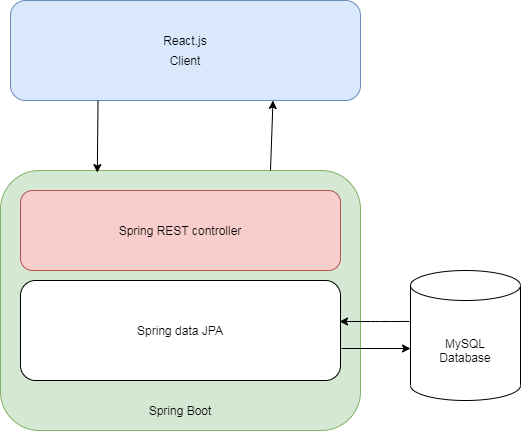

The diagram above was exported from draw.io. Its source (the exported page's mxGraphModel, read from the mxfile embedded in the PNG):
<mxGraphModel dx="648" dy="559" grid="1" gridSize="10" guides="1" tooltips="1" connect="1" arrows="1" fold="1" page="1" pageScale="1" pageWidth="850" pageHeight="1100" math="0" shadow="0">
  <root>
    <mxCell id="0" />
    <mxCell id="1" parent="0" />
    <mxCell id="y8qBwbN3MLuvtmcE9jW2-1" value="" style="shape=cylinder3;whiteSpace=wrap;html=1;boundedLbl=1;backgroundOutline=1;size=15;" parent="1" vertex="1">
      <mxGeometry x="500" y="310" width="110" height="130" as="geometry" />
    </mxCell>
    <mxCell id="y8qBwbN3MLuvtmcE9jW2-2" value="&lt;div&gt;MySQL&lt;/div&gt;&lt;div&gt;Database&lt;br&gt;&lt;/div&gt;" style="text;html=1;strokeColor=none;fillColor=none;align=center;verticalAlign=middle;whiteSpace=wrap;rounded=0;" parent="1" vertex="1">
      <mxGeometry x="535" y="380" width="40" height="20" as="geometry" />
    </mxCell>
    <mxCell id="y8qBwbN3MLuvtmcE9jW2-3" value="" style="rounded=1;whiteSpace=wrap;html=1;fillColor=#d5e8d4;strokeColor=#82b366;" parent="1" vertex="1">
      <mxGeometry x="90" y="210" width="360" height="260" as="geometry" />
    </mxCell>
    <mxCell id="y8qBwbN3MLuvtmcE9jW2-4" value="" style="rounded=1;whiteSpace=wrap;html=1;fillColor=#f8cecc;strokeColor=#b85450;" parent="1" vertex="1">
      <mxGeometry x="110" y="230" width="320" height="80" as="geometry" />
    </mxCell>
    <mxCell id="y8qBwbN3MLuvtmcE9jW2-5" value="Spring REST controller" style="text;html=1;strokeColor=none;fillColor=none;align=center;verticalAlign=middle;whiteSpace=wrap;rounded=0;" parent="1" vertex="1">
      <mxGeometry x="130" y="250" width="280" height="40" as="geometry" />
    </mxCell>
    <mxCell id="y8qBwbN3MLuvtmcE9jW2-8" value="Spring Boot" style="text;html=1;strokeColor=none;fillColor=none;align=center;verticalAlign=middle;whiteSpace=wrap;rounded=0;" parent="1" vertex="1">
      <mxGeometry x="210" y="440" width="120" height="20" as="geometry" />
    </mxCell>
    <mxCell id="y8qBwbN3MLuvtmcE9jW2-10" value="" style="rounded=1;whiteSpace=wrap;html=1;" parent="1" vertex="1">
      <mxGeometry x="110" y="320" width="320" height="100" as="geometry" />
    </mxCell>
    <mxCell id="y8qBwbN3MLuvtmcE9jW2-14" value="Spring data JPA" style="text;html=1;strokeColor=none;fillColor=none;align=center;verticalAlign=middle;whiteSpace=wrap;rounded=0;" parent="1" vertex="1">
      <mxGeometry x="110" y="360" width="320" height="20" as="geometry" />
    </mxCell>
    <mxCell id="y8qBwbN3MLuvtmcE9jW2-18" value="" style="endArrow=classic;html=1;entryX=0.997;entryY=0.41;entryDx=0;entryDy=0;entryPerimeter=0;exitX=-0.009;exitY=0.392;exitDx=0;exitDy=0;exitPerimeter=0;" parent="1" source="y8qBwbN3MLuvtmcE9jW2-1" target="y8qBwbN3MLuvtmcE9jW2-10" edge="1">
      <mxGeometry width="50" height="50" relative="1" as="geometry">
        <mxPoint x="310" y="430" as="sourcePoint" />
        <mxPoint x="360" y="380" as="targetPoint" />
        <Array as="points">
          <mxPoint x="470" y="361" />
        </Array>
      </mxGeometry>
    </mxCell>
    <mxCell id="y8qBwbN3MLuvtmcE9jW2-19" value="" style="endArrow=classic;html=1;entryX=0;entryY=0.6;entryDx=0;entryDy=0;entryPerimeter=0;exitX=1.003;exitY=0.68;exitDx=0;exitDy=0;exitPerimeter=0;" parent="1" source="y8qBwbN3MLuvtmcE9jW2-10" target="y8qBwbN3MLuvtmcE9jW2-1" edge="1">
      <mxGeometry width="50" height="50" relative="1" as="geometry">
        <mxPoint x="310" y="430" as="sourcePoint" />
        <mxPoint x="360" y="380" as="targetPoint" />
      </mxGeometry>
    </mxCell>
    <mxCell id="y8qBwbN3MLuvtmcE9jW2-20" value="" style="rounded=1;whiteSpace=wrap;html=1;fillColor=#dae8fc;strokeColor=#6c8ebf;" parent="1" vertex="1">
      <mxGeometry x="100" y="40" width="350" height="100" as="geometry" />
    </mxCell>
    <mxCell id="y8qBwbN3MLuvtmcE9jW2-21" value="React.js" style="text;html=1;strokeColor=none;fillColor=none;align=center;verticalAlign=middle;whiteSpace=wrap;rounded=0;" parent="1" vertex="1">
      <mxGeometry x="205" y="70" width="140" height="20" as="geometry" />
    </mxCell>
    <mxCell id="y8qBwbN3MLuvtmcE9jW2-23" value="Client" style="text;html=1;strokeColor=none;fillColor=none;align=center;verticalAlign=middle;whiteSpace=wrap;rounded=0;" parent="1" vertex="1">
      <mxGeometry x="190" y="90" width="170" height="20" as="geometry" />
    </mxCell>
    <mxCell id="y8qBwbN3MLuvtmcE9jW2-24" value="" style="endArrow=classic;html=1;entryX=0.75;entryY=1;entryDx=0;entryDy=0;exitX=0.75;exitY=0;exitDx=0;exitDy=0;" parent="1" source="y8qBwbN3MLuvtmcE9jW2-3" target="y8qBwbN3MLuvtmcE9jW2-20" edge="1">
      <mxGeometry width="50" height="50" relative="1" as="geometry">
        <mxPoint x="310" y="280" as="sourcePoint" />
        <mxPoint x="360" y="230" as="targetPoint" />
      </mxGeometry>
    </mxCell>
    <mxCell id="y8qBwbN3MLuvtmcE9jW2-25" value="" style="endArrow=classic;html=1;entryX=0.269;entryY=0.008;entryDx=0;entryDy=0;exitX=0.25;exitY=1;exitDx=0;exitDy=0;entryPerimeter=0;" parent="1" source="y8qBwbN3MLuvtmcE9jW2-20" target="y8qBwbN3MLuvtmcE9jW2-3" edge="1">
      <mxGeometry width="50" height="50" relative="1" as="geometry">
        <mxPoint x="310" y="280" as="sourcePoint" />
        <mxPoint x="360" y="230" as="targetPoint" />
      </mxGeometry>
    </mxCell>
  </root>
</mxGraphModel>